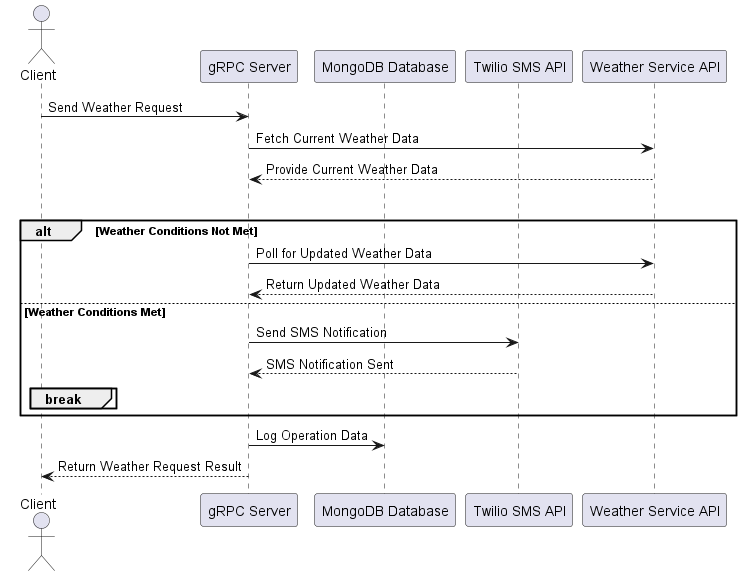

The diagram above was rendered by PlantUML. Its source (embedded in the PNG):
@startuml
actor Client as client
participant "gRPC Server" as grpc_server
participant "MongoDB Database" as mongodb_db
participant "Twilio SMS API" as twilio_sms
participant "Weather Service API" as weather_service

client -> grpc_server: Send Weather Request
grpc_server -> weather_service: Fetch Current Weather Data
weather_service --> grpc_server: Provide Current Weather Data

loop Polling for Weather Updates
alt Weather Conditions Not Met
grpc_server -> weather_service: Poll for Updated Weather Data
weather_service --> grpc_server: Return Updated Weather Data
else Weather Conditions Met
grpc_server -> twilio_sms: Send SMS Notification
twilio_sms --> grpc_server: SMS Notification Sent
break
end
end

grpc_server -> mongodb_db: Log Operation Data
grpc_server --> client: Return Weather Request Result
@enduml